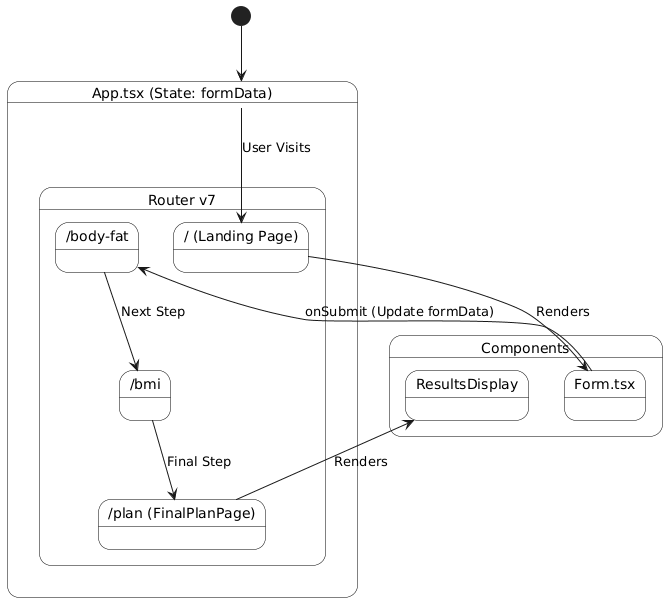

The diagram above was rendered by PlantUML. Its source (embedded in the PNG):
@startuml
skinparam state {
  BackgroundColor White
  BorderColor Black
}

state "App.tsx (State: formData)" as App {
    state "Router v7" as Router {
        state "/ (Landing Page)" as Landing
        state "/body-fat" as BodyFat
        state "/bmi" as BMI
        state "/plan (FinalPlanPage)" as Plan
    }
}

state "Components" as Comps {
    state "Form.tsx" as FormComp
    state "ResultsDisplay" as DisplayComps
}

[*] --> App
App --> Landing : User Visits
Landing --> FormComp : Renders
FormComp --> BodyFat : onSubmit (Update formData)
BodyFat --> BMI : Next Step
BMI --> Plan : Final Step
Plan --> DisplayComps : Renders
@enduml